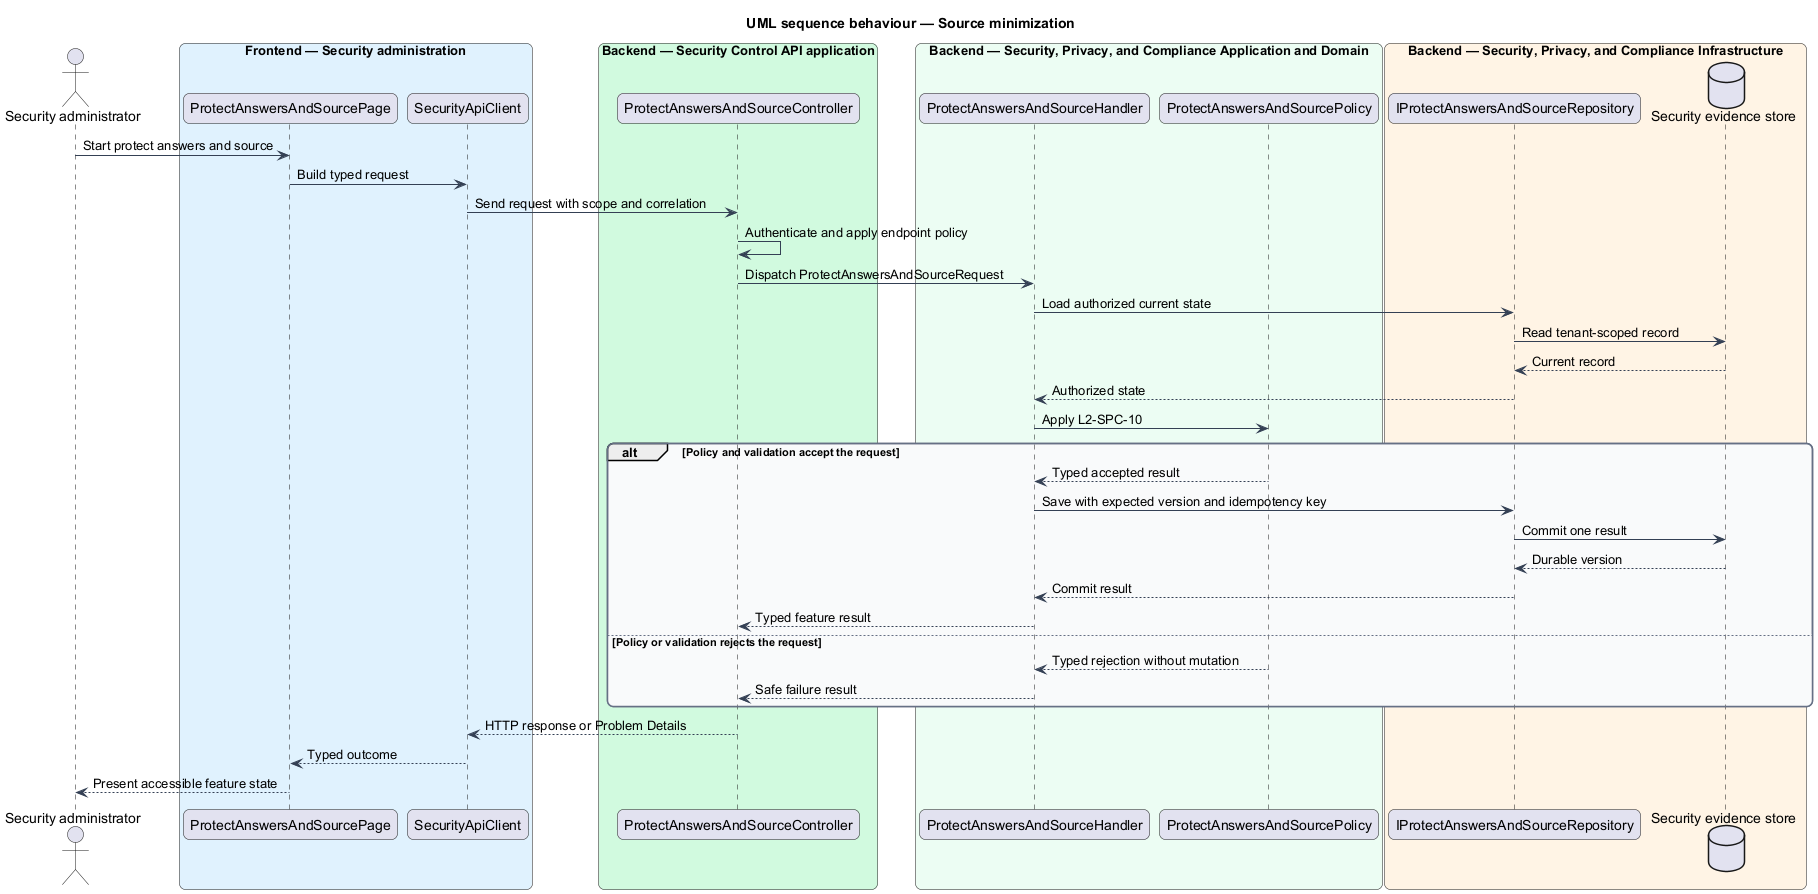

The diagram above was rendered by PlantUML. Its source (embedded in the PNG):
@startuml
title UML sequence behaviour — Source minimization
skinparam backgroundColor #FFFFFF
skinparam shadowing false
skinparam roundcorner 12
skinparam defaultFontName Arial
skinparam ArrowColor #344054
skinparam rectangle {
  BorderColor #344054
  FontColor #101828
}
skinparam package {
  BorderColor #667085
  FontColor #101828
  BackgroundColor #F9FAFB
}
actor "Security administrator" as actor
box "Frontend — Security administration" #E0F2FE
  participant "ProtectAnswersAndSourcePage" as entry
  participant "SecurityApiClient" as client
end box
box "Backend — Security Control API application" #D1FADF
  participant "ProtectAnswersAndSourceController" as controller
end box
box "Backend — Security, Privacy, and Compliance Application and Domain" #ECFDF3
  participant "ProtectAnswersAndSourceHandler" as handler
  participant "ProtectAnswersAndSourcePolicy" as policy
end box
box "Backend — Security, Privacy, and Compliance Infrastructure" #FFF4E5
  participant "IProtectAnswersAndSourceRepository" as repository
  database "Security evidence store" as store
end box
actor -> entry : Start protect answers and source
entry -> client : Build typed request
client -> controller : Send request with scope and correlation
controller -> controller : Authenticate and apply endpoint policy
controller -> handler : Dispatch ProtectAnswersAndSourceRequest
handler -> repository : Load authorized current state
repository -> store : Read tenant-scoped record
store --> repository : Current record
repository --> handler : Authorized state
handler -> policy : Apply L2-SPC-10
alt Policy and validation accept the request
  policy --> handler : Typed accepted result
  handler -> repository : Save with expected version and idempotency key
  repository -> store : Commit one result
  store --> repository : Durable version
  repository --> handler : Commit result
  handler --> controller : Typed feature result
else Policy or validation rejects the request
  policy --> handler : Typed rejection without mutation
  handler --> controller : Safe failure result
end
controller --> client : HTTP response or Problem Details
client --> entry : Typed outcome
entry --> actor : Present accessible feature state
@enduml